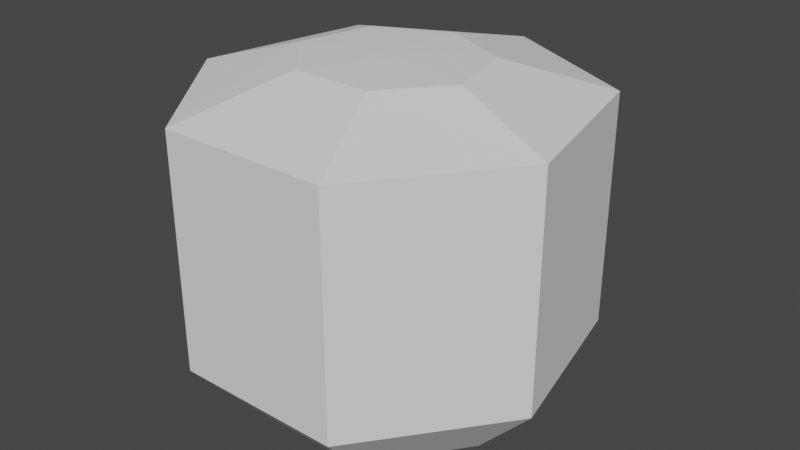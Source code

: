 # Source: Jug_1.blend  (saved by Blender 3.3.6; exported with 4.5.12 LTS)
import bpy
from mathutils import Matrix  # noqa: F401  (used for matrix-valued properties, if any)

bpy.ops.wm.read_factory_settings(use_empty=True)
scene = bpy.context.scene
scene.name = 'Scene'

# ---- collections
col_collection = bpy.data.collections.new('Collection'); scene.collection.children.link(col_collection)

# ---- world
world_world = bpy.data.worlds.new('World'); scene.world = world_world
world_world.use_nodes = True; world_world.node_tree.nodes.clear()
_N = world_world.node_tree.nodes; _L = world_world.node_tree.links
n0 = _N.new('ShaderNodeOutputWorld'); n0.name = 'World Output'; n0.location = (300, 300)
n1 = _N.new('ShaderNodeBackground'); n1.name = 'Background'; n1.location = (10, 300)
n1.inputs[0].default_value = (0.05088, 0.05088, 0.05088, 1.0)
_L.new(n1.outputs[0], n0.inputs[0])
n0.is_active_output = True
world_world.color = (0.05088, 0.05088, 0.05088)
world_world.use_sun_shadow = False
world_world.sun_shadow_jitter_overblur = 0.0

# ---- meshes
me_sphere = bpy.data.meshes.new('Sphere')
me_sphere.from_pydata([(-9.067e-10, 0.03991, 0.03496), (1.854e-09, 0.1709, 0.0309), (6.611e-09, 0.3952, -0.0309), (1.042e-08, 0.1749, -0.01428), (0.01986, 0.02488, 0.03496), (0.1391, 0.1066, 0.0309), (0.2968, 0.2464, -0.0309), (0.171, 0.109, -0.01428), (0.02476, -0.00888, 0.03496), (0.1735, -0.03804, 0.0309), (0.3702, -0.08793, -0.0309), (0.2133, -0.03892, -0.01428), (0.01102, -0.03596, 0.03496), (0.0772, -0.154, 0.0309), (0.1647, -0.356, -0.0309), (0.09492, -0.1576, -0.01428), (-0.01102, -0.03596, 0.03496), (-0.0772, -0.154, 0.0309), (-0.1647, -0.356, -0.0309), (-0.09492, -0.1576, -0.01428), (-0.02476, -0.00888, 0.03496), (-0.1735, -0.03804, 0.0309), (-0.3702, -0.08793, -0.0309), (-0.2133, -0.03892, -0.01428), (-0.01986, 0.02488, 0.03496), (-0.1391, 0.1066, 0.0309), (-0.2968, 0.2464, -0.0309), (-0.171, 0.109, -0.01428), (8.518e-09, 0.285, -0.02985), (0.2339, 0.1777, -0.02985), (0.2917, -0.06343, -0.02985), (0.1298, -0.2568, -0.02985), (-0.1298, -0.2568, -0.02985), (-0.2917, -0.06343, -0.02985), (-0.2339, 0.1777, -0.02985), (7.564e-09, 0.3401, -0.03037), (0.2654, 0.212, -0.03037), (0.3309, -0.07568, -0.03037), (0.1473, -0.3064, -0.03037), (-0.1473, -0.3064, -0.03037), (-0.3309, -0.07568, -0.03037), (-0.2654, 0.212, -0.03037), (6.933e-09, 0.3952, -0.4868), (0.2968, 0.2464, -0.4868), (0.3702, -0.08793, -0.4868), (0.1647, -0.356, -0.4868), (-0.1647, -0.356, -0.4868), (-0.3702, -0.08793, -0.4868), (-0.2968, 0.2464, -0.4868), (7.886e-09, 0.3401, -0.4862), (0.2654, 0.212, -0.4862), (0.3309, -0.07568, -0.4862), (0.1473, -0.3064, -0.4862), (-0.1473, -0.3064, -0.4862), (-0.3309, -0.07568, -0.4862), (-0.2654, 0.212, -0.4862), (4.657e-09, 0.2634, -0.6237), (0.1978, 0.1642, -0.6237), (0.2467, -0.05861, -0.6237), (0.1098, -0.2373, -0.6237), (-0.1098, -0.2373, -0.6237), (-0.2467, -0.05861, -0.6237), (-0.1978, 0.1642, -0.6237), (5.292e-09, 0.2267, -0.6233), (0.1769, 0.1413, -0.6233), (0.2206, -0.05044, -0.6233), (0.09816, -0.2042, -0.6233), (-0.09816, -0.2042, -0.6233), (-0.2206, -0.05044, -0.6233), (-0.1769, 0.1413, -0.6233)], [], [(40, 39, 53, 54), (1, 0, 4, 5), (2, 1, 5, 6), (6, 5, 9, 10), (18, 22, 47, 46), (5, 4, 8, 9), (10, 9, 13, 14), (22, 26, 48, 47), (9, 8, 12, 13), (14, 13, 17, 18), (41, 40, 54, 55), (13, 12, 16, 17), (18, 17, 21, 22), (35, 41, 55, 49), (17, 16, 20, 21), (22, 21, 25, 26), (3, 7, 11, 15, 19, 23, 27), (36, 35, 49, 50), (21, 20, 24, 25), (26, 25, 1, 2), (26, 2, 42, 48), (25, 24, 0, 1), (4, 0, 24, 20, 16, 12, 8), (27, 34, 28, 3), (23, 33, 34, 27), (19, 32, 33, 23), (15, 31, 32, 19), (11, 30, 31, 15), (7, 29, 30, 11), (3, 28, 29, 7), (34, 41, 35, 28), (33, 40, 41, 34), (32, 39, 40, 33), (31, 38, 39, 32), (30, 37, 38, 31), (29, 36, 37, 30), (28, 35, 36, 29), (44, 45, 59, 58), (54, 53, 67, 68), (43, 44, 58, 57), (55, 54, 68, 69), (42, 43, 57, 56), (49, 55, 69, 63), (48, 42, 56, 62), (14, 18, 46, 45), (10, 14, 45, 44), (39, 38, 52, 53), (6, 10, 44, 43), (38, 37, 51, 52), (2, 6, 43, 42), (37, 36, 50, 51), (63, 56, 57, 64), (64, 57, 58, 65), (65, 58, 59, 66), (66, 59, 60, 67), (67, 60, 61, 68), (68, 61, 62, 69), (69, 62, 56, 63), (53, 52, 66, 67), (45, 46, 60, 59), (52, 51, 65, 66), (46, 47, 61, 60), (51, 50, 64, 65), (47, 48, 62, 61), (50, 49, 63, 64)])
_uv = me_sphere.uv_layers.new(name='UVMap')
_uv.uv.foreach_set('vector', [2.235e-08, 0.35, 0.1429, 0.35, 0.1429, 0.35, 2.235e-08, 0.35, 0.7143, 0.6, 0.7143, 0.8, 0.5714, 0.8, 0.5714, 0.6, 0.7143, 0.4, 0.7143, 0.6, 0.5714, 0.6, 0.5714, 0.4, 0.5714, 0.4, 0.5714, 0.6, 0.4286, 0.6, 0.4286, 0.4, 0.1429, 0.4, 2.98e-08, 0.4, 2.98e-08, 0.4, 0.1429, 0.4, 0.5714, 0.6, 0.5714, 0.8, 0.4286, 0.8, 0.4286, 0.6, 0.4286, 0.4, 0.4286, 0.6, 0.2857, 0.6, 0.2857, 0.4, 1.0, 0.4, 0.8571, 0.4, 0.8571, 0.4, 1.0, 0.4, 0.4286, 0.6, 0.4286, 0.8, 0.2857, 0.8, 0.2857, 0.6, 0.2857, 0.4, 0.2857, 0.6, 0.1429, 0.6, 0.1429, 0.4, 0.8571, 0.35, 1.0, 0.35, 1.0, 0.35, 0.8571, 0.35, 0.2857, 0.6, 0.2857, 0.8, 0.1429, 0.8, 0.1429, 0.6, 0.1429, 0.4, 0.1429, 0.6, 2.98e-08, 0.6, 2.98e-08, 0.4, 0.7143, 0.35, 0.8571, 0.35, 0.8571, 0.35, 0.7143, 0.35, 0.1429, 0.6, 0.1429, 0.8, 0.0, 0.8, 2.98e-08, 0.6, 1.0, 0.4, 1.0, 0.6, 0.8571, 0.6, 0.8571, 0.4, 0.7143, 0.2, 0.5714, 0.2, 0.4286, 0.2, 0.2857, 0.2, 0.1429, 0.2, 1.0, 0.2, 0.8571, 0.2, 0.5714, 0.35, 0.7143, 0.35, 0.7143, 0.35, 0.5714, 0.35, 1.0, 0.6, 1.0, 0.8, 0.8571, 0.8, 0.8571, 0.6, 0.8571, 0.4, 0.8571, 0.6, 0.7143, 0.6, 0.7143, 0.4, 0.8571, 0.4, 0.7143, 0.4, 0.7143, 0.4, 0.8571, 0.4, 0.8571, 0.6, 0.8571, 0.8, 0.7143, 0.8, 0.7143, 0.6, 0.5714, 0.8, 0.7143, 0.8, 0.8571, 0.8, 0.0, 0.8, 0.1429, 0.8, 0.2857, 0.8, 0.4286, 0.8, 0.8571, 0.2, 0.8571, 0.3, 0.7143, 0.3, 0.7143, 0.2, 1.0, 0.2, 1.0, 0.3, 0.8571, 0.3, 0.8571, 0.2, 0.1429, 0.2, 0.1429, 0.3, 1.49e-08, 0.3, 0.0, 0.2, 0.2857, 0.2, 0.2857, 0.3, 0.1429, 0.3, 0.1429, 0.2, 0.4286, 0.2, 0.4286, 0.3, 0.2857, 0.3, 0.2857, 0.2, 0.5714, 0.2, 0.5714, 0.3, 0.4286, 0.3, 0.4286, 0.2, 0.7143, 0.2, 0.7143, 0.3, 0.5714, 0.3, 0.5714, 0.2, 0.8571, 0.3, 0.8571, 0.35, 0.7143, 0.35, 0.7143, 0.3, 1.0, 0.3, 1.0, 0.35, 0.8571, 0.35, 0.8571, 0.3, 0.1429, 0.3, 0.1429, 0.35, 2.235e-08, 0.35, 1.49e-08, 0.3, 0.2857, 0.3, 0.2857, 0.35, 0.1429, 0.35, 0.1429, 0.3, 0.4286, 0.3, 0.4286, 0.35, 0.2857, 0.35, 0.2857, 0.3, 0.5714, 0.3, 0.5714, 0.35, 0.4286, 0.35, 0.4286, 0.3, 0.7143, 0.3, 0.7143, 0.35, 0.5714, 0.35, 0.5714, 0.3, 0.4286, 0.4, 0.2857, 0.4, 0.2857, 0.4, 0.4286, 0.4, 2.235e-08, 0.35, 0.1429, 0.35, 0.1429, 0.35, 2.235e-08, 0.35, 0.5714, 0.4, 0.4286, 0.4, 0.4286, 0.4, 0.5714, 0.4, 0.8571, 0.35, 1.0, 0.35, 1.0, 0.35, 0.8571, 0.35, 0.7143, 0.4, 0.5714, 0.4, 0.5714, 0.4, 0.7143, 0.4, 0.7143, 0.35, 0.8571, 0.35, 0.8571, 0.35, 0.7143, 0.35, 0.8571, 0.4, 0.7143, 0.4, 0.7143, 0.4, 0.8571, 0.4, 0.2857, 0.4, 0.1429, 0.4, 0.1429, 0.4, 0.2857, 0.4, 0.4286, 0.4, 0.2857, 0.4, 0.2857, 0.4, 0.4286, 0.4, 0.1429, 0.35, 0.2857, 0.35, 0.2857, 0.35, 0.1429, 0.35, 0.5714, 0.4, 0.4286, 0.4, 0.4286, 0.4, 0.5714, 0.4, 0.2857, 0.35, 0.4286, 0.35, 0.4286, 0.35, 0.2857, 0.35, 0.7143, 0.4, 0.5714, 0.4, 0.5714, 0.4, 0.7143, 0.4, 0.4286, 0.35, 0.5714, 0.35, 0.5714, 0.35, 0.4286, 0.35, 0.7143, 0.35, 0.7143, 0.4, 0.5714, 0.4, 0.5714, 0.35, 0.5714, 0.35, 0.5714, 0.4, 0.4286, 0.4, 0.4286, 0.35, 0.4286, 0.35, 0.4286, 0.4, 0.2857, 0.4, 0.2857, 0.35, 0.2857, 0.35, 0.2857, 0.4, 0.1429, 0.4, 0.1429, 0.35, 0.1429, 0.35, 0.1429, 0.4, 2.98e-08, 0.4, 2.235e-08, 0.35, 1.0, 0.35, 1.0, 0.4, 0.8571, 0.4, 0.8571, 0.35, 0.8571, 0.35, 0.8571, 0.4, 0.7143, 0.4, 0.7143, 0.35, 0.1429, 0.35, 0.2857, 0.35, 0.2857, 0.35, 0.1429, 0.35, 0.2857, 0.4, 0.1429, 0.4, 0.1429, 0.4, 0.2857, 0.4, 0.2857, 0.35, 0.4286, 0.35, 0.4286, 0.35, 0.2857, 0.35, 0.1429, 0.4, 2.98e-08, 0.4, 2.98e-08, 0.4, 0.1429, 0.4, 0.4286, 0.35, 0.5714, 0.35, 0.5714, 0.35, 0.4286, 0.35, 1.0, 0.4, 0.8571, 0.4, 0.8571, 0.4, 1.0, 0.4, 0.5714, 0.35, 0.7143, 0.35, 0.7143, 0.35, 0.5714, 0.35])
me_sphere.update()

# ---- objects
ob_sphere = bpy.data.objects.new('Sphere', me_sphere)

# ---- transforms, parenting, visibility, modifiers, constraints
ob_sphere.location = (0.0, 0.0, 0.0)

# ---- collection membership
col_collection.objects.link(ob_sphere)

# ---- scene / render settings (as saved in the file)
scene.frame_start = 1; scene.frame_end = 250; scene.frame_set(1)
scene.render.engine = 'BLENDER_EEVEE_NEXT'
scene.cycles.sampling_pattern = 'TABULATED_SOBOL'
scene.cycles.use_light_tree = False
scene.view_settings.view_transform = 'Filmic'
bpy.context.view_layer.update()

# ---- added for rendering (the .blend has no active camera and no usable light): camera, sun
cam_auto = bpy.data.cameras.new('AutoCamera')
cam_auto.lens = 50.0
cam_auto.sensor_width = 36.0
cam_auto.clip_end = 1000.0
ob_auto_camera = bpy.data.objects.new('AutoCamera', cam_auto)
scene.collection.objects.link(ob_auto_camera)
ob_auto_camera.location = (1.15047, -1.361, 0.626013)
ob_auto_camera.rotation_euler = (1.09748, -7.21219e-08, 0.694738)
scene.camera = ob_auto_camera
light_auto_sun = bpy.data.lights.new('AutoSun', 'SUN')
light_auto_sun.energy = 3.0
light_auto_sun.angle = 0.0523599
ob_auto_sun = bpy.data.objects.new('AutoSun', light_auto_sun)
scene.collection.objects.link(ob_auto_sun)
ob_auto_sun.rotation_euler = (0.872665, 0.174533, 0.523599)
bpy.context.view_layer.update()

